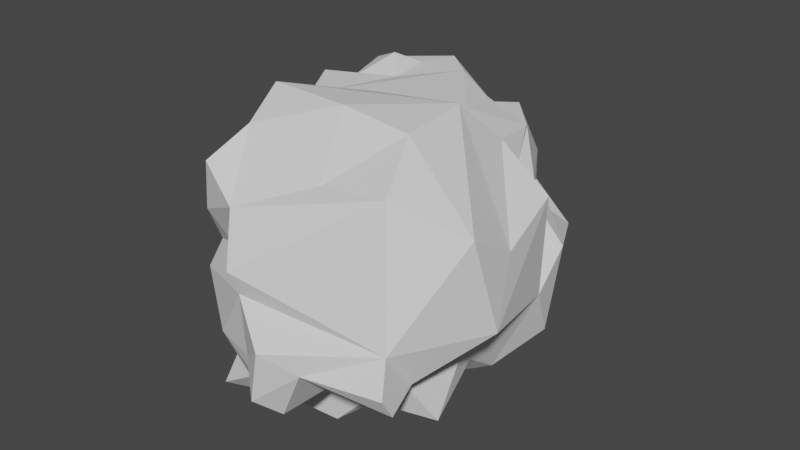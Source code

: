# Source: CS_rock4.blend  (saved by Blender 2.80.75; exported with 4.5.12 LTS)
import bpy
from mathutils import Matrix  # noqa: F401  (used for matrix-valued properties, if any)

bpy.ops.wm.read_factory_settings(use_empty=True)
scene = bpy.context.scene
scene.name = 'Scene'

# ---- collections
col_collection = bpy.data.collections.new('Collection'); scene.collection.children.link(col_collection)

# ---- world
world_world = bpy.data.worlds.new('World'); scene.world = world_world
world_world.use_nodes = True; world_world.node_tree.nodes.clear()
_N = world_world.node_tree.nodes; _L = world_world.node_tree.links
n0 = _N.new('ShaderNodeOutputWorld'); n0.name = 'World Output'; n0.location = (300, 300)
n1 = _N.new('ShaderNodeBackground'); n1.name = 'Background'; n1.location = (10, 300)
n1.inputs[0].default_value = (0.05088, 0.05088, 0.05088, 1.0)
_L.new(n1.outputs[0], n0.inputs[0])
n0.is_active_output = True
world_world.color = (0.05088, 0.05088, 0.05088)
world_world.use_sun_shadow = False
world_world.sun_shadow_jitter_overblur = 0.0

# ---- meshes
me_icosphere = bpy.data.meshes.new('Icosphere')
me_icosphere.from_pydata([(-0.6251, -1.062, 0.4989), (-0.8118, -1.156, 0.8041), (-1.09, -0.9533, 0.0902), (-1.017, -0.8477, 0.3393), (-1.143, -0.2788, 0.08081), (-1.17, -0.6825, 0.5273), (-0.648, -0.7937, 1.47), (-0.6746, -1.241, 1.291), (-0.1674, 1.855, 0.9961), (-0.08464, 2.201, 0.9084), (0.06304, 2.351, 0.4023), (0.08013, 1.417, 1.238), (0.2762, 0.8597, 1.335), (0.696, 1.143, 1.194), (-0.7798, -0.3522, 1.667), (-1.179, -0.3422, 0.7095), (-1.042, 0.2303, 1.26), (-0.8759, 0.3466, 1.374), (-1.231, 0.6996, 1.386), (-0.4271, 1.742, 1.284), (-1.488, 0.8073, -0.2911), (-1.588, 1.158, 0.1217), (-1.05, 1.107, -0.7793), (1.164, 0.8969, -0.5413), (0.8691, 1.676, 0.1076), (1.228, 0.9947, 0.2728), (0.9132, 1.29, 0.3966), (0.5746, 1.507, 0.5408), (0.9774, 0.9785, 0.5612), (0.4807, 1.37, 0.708), (0.3503, 1.692, 0.9309), (0.6632, 1.613, -0.3258), (0.1485, 2.284, -0.2354), (0.2223, 0.8502, -0.9637), (-0.2649, 0.598, -1.233), (-0.1977, 1.565, -1.024), (-0.3, 0.3616, 1.49), (0.5529, 1.206, -0.7106), (0.8713, 0.5235, -0.861), (1.271, 0.5886, -0.008618), (0.2971, 1.231, -1.053), (0.7603, 1.513, -0.698), (-0.3121, 0.9866, -1.132), (0.08437, 1.965, -0.7502), (-0.6906, 2.534, -0.1378), (-1.438, 2.061, 0.797), (-1.607, 1.731, 0.2963), (0.8958, 1.29, -0.5508), (0.8441, 0.8222, 1.019), (-0.4104, 2.176, -0.7756), (0.5841, 1.452, 0.2468), (0.6498, 0.2396, 1.652), (0.7935, 0.6334, 1.262), (-0.7439, 2.05, 0.9649), (-1.243, 1.941, -0.266), (-0.3271, 2.39, -0.08769), (-1.143, 2.219, 0.3718), (-0.8724, 2.375, 0.2768), (-1.111, 1.475, -0.6052), (-1.135, 2.274, -0.3433), (-1.674, 1.892, 0.6451), (-1.618, 1.591, 0.8703), (-0.8217, 2.264, 0.7989), (-0.4718, 2.348, 0.5954), (-0.3126, 2.475, 0.1797), (-0.6755, 1.379, -0.887), (-0.9228, 1.949, -0.6776), (-0.936, 2.401, -0.05093), (-0.7655, 2.044, 1.273), (-0.9133, 1.726, 1.261), (0.2097, 2.129, 0.205), (-1.1, 1.534, 1.369), (-0.859, 1.273, 1.249), (-1.508, 1.765, 1.182), (-1.359, 0.763, 1.059), (-1.315, 1.127, 1.165), (-1.549, 0.1608, 0.5342), (-1.563, 0.4494, 0.2651), (-1.798, 1.457, 0.4591), (-1.342, 2.14, -0.002652), (-1.664, 1.351, -0.06935), (-1.437, 1.62, -0.02384), (-1.736, 1.21, 0.8191), (-1.651, 0.6416, 0.5958), (-0.7297, 0.2969, -0.7425), (-0.5139, 0.2994, -1.167), (-0.6785, 0.8993, -0.8179), (-1.203, 0.3658, -0.402), (-0.9648, -0.18, -0.8426), (-1.048, 0.7685, -0.6994), (-1.456, 0.5987, -0.7385), (-1.69, 0.6431, 0.09365), (-1.205, -0.4271, -0.5847), (-0.9771, -0.7741, -0.7737), (-0.9031, -1.046, -0.988), (-0.8292, -0.451, -1.126), (-0.683, -0.8859, -0.3422), (-0.4053, -0.8174, -1.017), (-0.5908, -1.287, -0.2082), (-0.4799, -1.114, -0.7058), (0.1918, -1.637, 0.07303), (-0.2131, -1.37, -0.2387), (0.07047, -1.608, -0.4311), (-0.05673, -1.311, -0.5934), (-0.123, -1.485, 0.4142), (0.2459, -1.436, -0.5712), (0.4844, -0.4886, -0.7362), (1.163, -0.9617, -0.1269), (-0.2927, -1.363, 1.053), (1.261, -1.305, -0.1903), (1.161, -1.258, 0.2579), (1.54, -0.4027, 0.2058), (0.8585, -0.8194, -0.2424), (0.5138, -1.505, -0.06109), (1.251, -1.41, -0.007526), (0.7872, -1.25, -0.1887), (-0.165, -1.554, 0.6202), (1.304, 0.5871, 0.9174), (0.9048, 0.1412, -0.5843), (1.488, -0.6711, 1.086), (-1.368, 1.524, -0.4706), (0.01368, -0.5839, -1.221), (0.3482, -1.056, -0.4893), (0.9916, -0.07699, -0.313), (1.031, -0.4566, -0.8235), (0.3399, -0.0887, -0.9137), (1.449, -0.1493, 0.7673), (0.981, -1.043, 1.383), (0.7457, -0.5001, 1.649), (0.3281, -1.014, 1.291), (0.09946, -0.4954, 1.721)], [], [(3, 0, 1), (12, 17, 36), (108, 1, 0), (116, 0, 104), (116, 108, 0), (39, 117, 111), (1, 7, 15), (1, 5, 3), (0, 3, 2), (7, 1, 108), (4, 5, 15), (1, 15, 5), (0, 2, 104), (4, 77, 87), (4, 15, 76), (4, 2, 3), (2, 4, 87), (2, 96, 98), (96, 2, 92), (7, 6, 15), (4, 3, 5), (14, 6, 130), (92, 2, 87), (24, 50, 26), (9, 63, 8), (29, 27, 30), (52, 12, 36), (51, 52, 36), (13, 12, 52), (29, 48, 28), (12, 13, 11), (8, 13, 30), (11, 13, 8), (18, 74, 16), (14, 15, 6), (15, 14, 16), (14, 17, 16), (16, 76, 15), (16, 83, 76), (18, 16, 17), (93, 96, 92), (18, 17, 72), (36, 17, 14), (17, 19, 72), (19, 17, 12), (89, 20, 58), (84, 90, 89), (86, 89, 22), (89, 86, 84), (55, 44, 57), (24, 47, 31), (74, 18, 75), (39, 23, 25), (87, 77, 20), (25, 28, 39), (90, 87, 20), (39, 28, 117), (120, 58, 20), (28, 25, 26), (28, 26, 29), (26, 25, 24), (30, 13, 48), (20, 21, 80), (29, 26, 27), (87, 90, 84), (30, 48, 29), (48, 13, 52), (27, 70, 10), (26, 50, 27), (70, 27, 50), (20, 89, 90), (10, 70, 64), (10, 9, 30), (20, 77, 91), (79, 54, 46), (24, 70, 50), (47, 37, 41), (80, 78, 46), (24, 25, 23), (32, 24, 31), (54, 58, 120), (70, 32, 64), (81, 80, 46), (83, 21, 77), (21, 91, 77), (77, 4, 76), (58, 54, 65), (80, 81, 120), (27, 10, 30), (63, 53, 8), (9, 10, 63), (20, 80, 120), (22, 89, 58), (75, 18, 72), (30, 9, 8), (19, 12, 11), (38, 39, 123), (38, 23, 39), (64, 32, 55), (24, 32, 70), (47, 23, 38), (47, 41, 31), (37, 47, 38), (35, 33, 42), (65, 42, 86), (85, 42, 34), (42, 33, 34), (35, 42, 66), (37, 33, 40), (125, 33, 38), (34, 33, 125), (118, 38, 123), (32, 31, 41), (43, 41, 40), (24, 23, 47), (43, 32, 41), (54, 66, 65), (44, 59, 67), (44, 43, 49), (22, 65, 86), (65, 66, 42), (65, 22, 58), (40, 41, 37), (40, 33, 35), (85, 86, 42), (37, 38, 33), (43, 44, 32), (32, 44, 55), (44, 67, 57), (45, 73, 68), (61, 78, 82), (60, 78, 61), (45, 60, 61), (63, 57, 62), (64, 57, 63), (63, 62, 53), (57, 64, 55), (10, 64, 63), (79, 59, 54), (54, 120, 81), (66, 59, 49), (59, 44, 49), (49, 43, 40), (54, 59, 66), (79, 67, 59), (35, 49, 40), (46, 45, 79), (49, 35, 66), (52, 51, 126), (45, 56, 79), (57, 56, 62), (56, 67, 79), (56, 57, 67), (53, 62, 45), (61, 73, 45), (60, 45, 46), (71, 69, 73), (19, 68, 69), (19, 11, 8), (81, 46, 54), (117, 52, 126), (52, 117, 48), (68, 8, 53), (62, 56, 45), (8, 68, 19), (46, 78, 60), (53, 45, 68), (28, 48, 117), (73, 75, 71), (19, 69, 72), (82, 74, 75), (83, 78, 21), (83, 16, 74), (69, 68, 73), (78, 83, 82), (82, 75, 73), (83, 74, 82), (80, 21, 78), (69, 71, 72), (82, 73, 61), (87, 88, 92), (87, 84, 88), (88, 84, 85), (85, 84, 86), (71, 75, 72), (83, 77, 76), (21, 20, 91), (97, 95, 121), (96, 93, 94), (94, 93, 95), (97, 99, 94), (121, 85, 34), (99, 96, 94), (88, 85, 95), (88, 95, 92), (94, 95, 97), (103, 99, 97), (97, 122, 103), (2, 98, 104), (103, 98, 99), (95, 93, 92), (101, 104, 98), (99, 98, 96), (105, 113, 102), (106, 122, 97), (95, 85, 121), (102, 100, 101), (105, 122, 113), (122, 105, 103), (101, 98, 103), (100, 102, 113), (122, 112, 115), (103, 102, 101), (110, 116, 104), (104, 100, 110), (97, 121, 106), (125, 121, 34), (122, 124, 112), (100, 104, 101), (102, 103, 105), (114, 110, 113), (109, 113, 115), (122, 106, 124), (109, 107, 110), (127, 110, 119), (127, 108, 116), (111, 110, 107), (127, 129, 108), (114, 113, 109), (112, 124, 123), (114, 109, 110), (107, 112, 111), (115, 113, 122), (110, 111, 119), (112, 107, 115), (109, 115, 107), (113, 110, 100), (127, 116, 110), (38, 118, 125), (51, 128, 119), (108, 129, 6), (130, 128, 51), (129, 130, 6), (14, 130, 51), (36, 14, 51), (119, 111, 126), (130, 129, 128), (39, 111, 123), (124, 106, 118), (118, 121, 125), (118, 123, 124), (111, 112, 123), (127, 119, 128), (108, 6, 7), (117, 126, 111), (126, 51, 119), (121, 118, 106), (129, 127, 128)])
_uv = me_icosphere.uv_layers.new(name='UVMap')
_uv.uv.foreach_set('vector', [0.2172, 0.9019, 0.1802, 0.8788, 0.2165, 0.847, 0.9141, 0.7523, 0.7437, 0.7531, 0.8145, 0.7208, 0.1659, 0.8094, 0.2165, 0.847, 0.1802, 0.8788, 0.4823, 0.0, 0.4768, 0.08526, 0.4586, 0.01123, 0.4823, 0.0, 0.5432, 0.01804, 0.4768, 0.08526, 0.1476, 0.2807, 0.265, 0.3231, 0.1281, 0.4172, 0.5104, 0.07599, 0.5727, 0.04627, 0.521, 0.194, 0.5104, 0.07599, 0.4856, 0.1579, 0.4578, 0.1352, 0.4768, 0.08526, 0.4578, 0.1352, 0.4207, 0.1329, 0.2172, 0.7844, 0.2165, 0.847, 0.1659, 0.8094, 0.4422, 0.2158, 0.4856, 0.1579, 0.521, 0.194, 0.5104, 0.07599, 0.521, 0.194, 0.4856, 0.1579, 0.4768, 0.08526, 0.4207, 0.1329, 0.4586, 0.01123, 0.4422, 0.2158, 0.4852, 0.3191, 0.401, 0.3077, 0.4422, 0.2158, 0.521, 0.194, 0.5102, 0.2773, 0.4422, 0.2158, 0.4207, 0.1329, 0.4578, 0.1352, 0.4207, 0.1329, 0.4422, 0.2158, 0.401, 0.3077, 0.8818, 0.05348, 0.9365, 0.08879, 0.9042, 0.1337, 0.9365, 0.08879, 0.8818, 0.05348, 0.9365, 0.0, 0.5727, 0.04627, 0.6118, 0.09322, 0.521, 0.194, 0.4422, 0.2158, 0.4578, 0.1352, 0.4856, 0.1579, 0.7147, 0.6581, 0.7088, 0.6044, 0.8149, 0.5925, 0.3497, 0.2186, 0.4207, 0.1329, 0.401, 0.3077, 0.1096, 0.821, 0.06063, 0.8347, 0.06327, 0.7844, 0.9467, 0.9406, 0.9099, 0.987, 0.9168, 0.9021, 0.2815, 0.1867, 0.2654, 0.1674, 0.3255, 0.1534, 0.9663, 0.6998, 0.9141, 0.7523, 0.8145, 0.7208, 0.9234, 0.651, 0.9663, 0.6998, 0.8145, 0.7208, 0.9826, 0.7667, 0.9141, 0.7523, 0.9663, 0.6998, 0.2815, 0.1867, 0.2931, 0.2801, 0.2404, 0.2475, 0.9141, 0.7523, 0.9826, 0.7667, 0.9212, 0.8309, 0.9168, 0.9021, 0.9826, 0.7667, 0.9724, 0.8567, 0.9212, 0.8309, 0.9826, 0.7667, 0.9168, 0.9021, 0.6443, 0.3025, 0.6021, 0.3252, 0.6143, 0.2404, 0.6507, 0.1473, 0.521, 0.194, 0.6118, 0.09322, 0.521, 0.194, 0.6507, 0.1473, 0.6143, 0.2404, 0.7147, 0.6581, 0.7437, 0.7531, 0.718, 0.7515, 0.6143, 0.2404, 0.5102, 0.2773, 0.521, 0.194, 0.6143, 0.2404, 0.5334, 0.338, 0.5102, 0.2773, 0.7191, 0.8133, 0.718, 0.7515, 0.7437, 0.7531, 0.2647, 0.8092, 0.2272, 0.752, 0.3157, 0.7794, 0.7191, 0.8133, 0.7437, 0.7531, 0.7974, 0.8643, 0.8145, 0.7208, 0.7437, 0.7531, 0.7147, 0.6581, 0.7437, 0.7531, 0.8759, 0.8951, 0.7974, 0.8643, 0.8759, 0.8951, 0.7437, 0.7531, 0.9141, 0.7523, 0.4521, 0.6676, 0.3944, 0.6322, 0.4908, 0.583, 0.4572, 0.7427, 0.3949, 0.6596, 0.4521, 0.6676, 0.5061, 0.6781, 0.4521, 0.6676, 0.477, 0.6294, 0.4521, 0.6676, 0.5061, 0.6781, 0.4572, 0.7427, 0.09873, 0.7307, 0.09811, 0.691, 0.1541, 0.6649, 0.2147, 0.1417, 0.1135, 0.1587, 0.1589, 0.1208, 0.6021, 0.3252, 0.6443, 0.3025, 0.6291, 0.3633, 0.1476, 0.2807, 0.09456, 0.2166, 0.2018, 0.244, 0.401, 0.3077, 0.4852, 0.3191, 0.4266, 0.3719, 0.4345, 0.9399, 0.4568, 0.8944, 0.4568, 0.9806, 0.3617, 0.3571, 0.401, 0.3077, 0.4266, 0.3719, 0.1476, 0.2807, 0.2404, 0.2475, 0.265, 0.3231, 0.4615, 0.5596, 0.4908, 0.583, 0.3944, 0.6322, 0.2404, 0.2475, 0.2018, 0.244, 0.2339, 0.2012, 0.3479, 0.835, 0.3157, 0.8019, 0.3479, 0.7552, 0.2339, 0.2012, 0.2018, 0.244, 0.2147, 0.1417, 0.3255, 0.1534, 0.331, 0.244, 0.2931, 0.2801, 0.4266, 0.3719, 0.4908, 0.408, 0.4716, 0.4398, 0.3479, 0.7552, 0.3157, 0.8019, 0.322, 0.752, 0.9839, 0.4753, 0.9389, 0.4753, 0.9705, 0.4017, 0.3255, 0.1534, 0.2931, 0.2801, 0.2815, 0.1867, 0.2931, 0.2801, 0.331, 0.244, 0.3162, 0.3105, 0.2654, 0.1674, 0.254, 0.06437, 0.2905, 0.04081, 0.2339, 0.2012, 0.2254, 0.1614, 0.2654, 0.1674, 0.254, 0.06437, 0.2654, 0.1674, 0.2254, 0.1614, 0.8994, 0.487, 0.8405, 0.4351, 0.8994, 0.4251, 0.2905, 0.04081, 0.254, 0.06437, 0.2715, 0.0, 0.2905, 0.04081, 0.3497, 0.07407, 0.3255, 0.1534, 0.5286, 0.8944, 0.5286, 0.9511, 0.5056, 0.9311, 0.4003, 0.9325, 0.4345, 0.9032, 0.4345, 0.9654, 0.1096, 0.821, 0.1096, 0.9238, 0.06063, 0.8347, 0.7054, 0.7385, 0.6646, 0.7256, 0.7088, 0.7047, 0.1057, 0.5203, 0.1794, 0.5122, 0.1583, 0.5464, 0.2147, 0.1417, 0.2018, 0.244, 0.09456, 0.2166, 0.2055, 0.02426, 0.2147, 0.1417, 0.1589, 0.1208, 0.4991, 0.52, 0.4908, 0.583, 0.4615, 0.5596, 0.254, 0.06437, 0.2055, 0.02426, 0.2715, 0.0, 0.1121, 0.5603, 0.1057, 0.5203, 0.1583, 0.5464, 0.5334, 0.338, 0.4908, 0.408, 0.4852, 0.3191, 0.4908, 0.408, 0.4678, 0.3531, 0.4852, 0.3191, 0.4852, 0.3191, 0.4422, 0.2158, 0.5102, 0.2773, 0.4908, 0.583, 0.4991, 0.52, 0.5409, 0.6242, 0.1057, 0.5203, 0.1121, 0.5603, 0.05021, 0.5615, 0.2654, 0.1674, 0.2905, 0.04081, 0.3255, 0.1534, 0.9099, 0.987, 0.8566, 0.9568, 0.9168, 0.9021, 0.2272, 0.7608, 0.1592, 0.7816, 0.1916, 0.7162, 0.3944, 0.6322, 0.4058, 0.5577, 0.4615, 0.5596, 0.9826, 0.6142, 0.9979, 0.5747, 0.9979, 0.6661, 0.734, 0.874, 0.7191, 0.8133, 0.7974, 0.8643, 0.9724, 0.8567, 0.9467, 0.9406, 0.9168, 0.9021, 0.8759, 0.8951, 0.9141, 0.7523, 0.9212, 0.8309, 0.04034, 0.2331, 0.1476, 0.2807, 0.0822, 0.3324, 0.04034, 0.2331, 0.09456, 0.2166, 0.1476, 0.2807, 0.1354, 0.7382, 0.07189, 0.7844, 0.09873, 0.7307, 0.2147, 0.1417, 0.2055, 0.02426, 0.254, 0.06437, 0.7054, 0.7385, 0.7088, 0.801, 0.658, 0.825, 0.1135, 0.1587, 0.1061, 0.1204, 0.1589, 0.1208, 0.6646, 0.7256, 0.7054, 0.7385, 0.658, 0.825, 0.6114, 0.6357, 0.609, 0.7447, 0.5616, 0.694, 0.5409, 0.6242, 0.5616, 0.694, 0.5061, 0.6781, 0.4926, 0.7585, 0.5616, 0.694, 0.543, 0.7416, 0.5616, 0.694, 0.609, 0.7447, 0.543, 0.7416, 0.6114, 0.6357, 0.5616, 0.694, 0.5464, 0.5421, 0.8095, 0.4423, 0.8095, 0.4885, 0.7678, 0.4689, 0.557, 0.8589, 0.609, 0.7447, 0.658, 0.825, 0.543, 0.7416, 0.609, 0.7447, 0.557, 0.8589, 0.05826, 0.2912, 0.04034, 0.2331, 0.0822, 0.3324, 0.2055, 0.02426, 0.1589, 0.1208, 0.1061, 0.1204, 0.664, 0.6082, 0.7088, 0.7047, 0.6457, 0.7069, 0.2147, 0.1417, 0.09456, 0.2166, 0.1135, 0.1587, 0.1265, 0.03579, 0.2055, 0.02426, 0.1061, 0.1204, 0.4991, 0.52, 0.5464, 0.5421, 0.5409, 0.6242, 0.09811, 0.691, 0.073, 0.623, 0.1112, 0.6555, 0.09811, 0.691, 0.0, 0.759, 0.005057, 0.706, 0.477, 0.6294, 0.5409, 0.6242, 0.5061, 0.6781, 0.5409, 0.6242, 0.5464, 0.5421, 0.5616, 0.694, 0.5409, 0.6242, 0.477, 0.6294, 0.4908, 0.583, 1.0, 0.4897, 1.0, 0.5747, 0.9826, 0.5396, 0.6457, 0.7069, 0.609, 0.7447, 0.6114, 0.6357, 0.4926, 0.7585, 0.5061, 0.6781, 0.5616, 0.694, 0.6646, 0.7256, 0.658, 0.825, 0.609, 0.7447, 0.0, 0.759, 0.09811, 0.691, 0.07189, 0.7844, 0.07189, 0.7844, 0.09811, 0.691, 0.09873, 0.7307, 0.09811, 0.691, 0.1112, 0.6555, 0.1541, 0.6649, 0.8907, 0.4097, 0.8406, 0.4251, 0.8405, 0.3199, 0.6026, 0.4415, 0.5419, 0.4457, 0.5809, 0.4039, 0.583, 0.4859, 0.5419, 0.4457, 0.6026, 0.4415, 0.5056, 0.9613, 0.4817, 0.9338, 0.5056, 0.8944, 0.1916, 0.7162, 0.1541, 0.6649, 0.2222, 0.6706, 0.1354, 0.7382, 0.1541, 0.6649, 0.1916, 0.7162, 0.9099, 0.987, 0.8602, 0.9906, 0.8566, 0.9568, 0.1541, 0.6649, 0.1354, 0.7382, 0.09873, 0.7307, 0.1592, 0.7816, 0.1354, 0.7382, 0.1916, 0.7162, 0.4003, 0.9325, 0.3988, 0.8944, 0.4345, 0.9032, 0.08088, 0.5962, 0.05021, 0.5615, 0.1121, 0.5603, 0.5464, 0.5421, 0.536, 0.4897, 0.6227, 0.5511, 0.073, 0.623, 0.09811, 0.691, 0.005057, 0.706, 0.6227, 0.5511, 0.664, 0.6082, 0.6457, 0.7069, 0.4991, 0.52, 0.536, 0.4897, 0.5464, 0.5421, 0.1197, 0.5942, 0.1112, 0.6555, 0.073, 0.623, 0.6114, 0.6357, 0.6227, 0.5511, 0.6457, 0.7069, 0.1583, 0.5464, 0.2272, 0.5852, 0.1197, 0.5942, 0.6227, 0.5511, 0.6114, 0.6357, 0.5464, 0.5421, 0.3162, 0.3105, 0.3497, 0.3672, 0.2117, 0.4085, 0.2272, 0.5852, 0.1684, 0.6253, 0.1197, 0.5942, 0.1541, 0.6649, 0.1684, 0.6253, 0.2222, 0.6706, 0.1684, 0.6253, 0.1112, 0.6555, 0.1197, 0.5942, 0.1684, 0.6253, 0.1541, 0.6649, 0.1112, 0.6555, 0.8566, 0.9568, 0.8602, 0.9906, 0.7732, 1.0, 0.6026, 0.4415, 0.6507, 0.4485, 0.6121, 0.4897, 0.2078, 0.5474, 0.2272, 0.5852, 0.1583, 0.5464, 0.7807, 0.9047, 0.8153, 0.9201, 0.7448, 0.9589, 0.8759, 0.8951, 0.8507, 0.9491, 0.8153, 0.9201, 0.8759, 0.8951, 0.9212, 0.8309, 0.9168, 0.9021, 0.4568, 0.9146, 0.4817, 0.8944, 0.4817, 0.9626, 0.8907, 0.3197, 0.9421, 0.276, 0.9421, 0.3975, 0.9421, 0.276, 0.8907, 0.3197, 0.9153, 0.258, 0.8405, 0.3199, 0.8907, 0.258, 0.8819, 0.3216, 0.2222, 0.6706, 0.1684, 0.6253, 0.2272, 0.5852, 0.9168, 0.9021, 0.8507, 0.9491, 0.8759, 0.8951, 0.1583, 0.5464, 0.1794, 0.5122, 0.2078, 0.5474, 0.8819, 0.3216, 0.8907, 0.4097, 0.8405, 0.3199, 0.2404, 0.2475, 0.2931, 0.2801, 0.265, 0.3231, 0.7448, 0.9589, 0.734, 0.874, 0.7807, 0.9047, 0.8759, 0.8951, 0.8153, 0.9201, 0.7974, 0.8643, 0.5809, 0.4039, 0.6021, 0.3252, 0.6291, 0.3633, 0.5334, 0.338, 0.5419, 0.4457, 0.4908, 0.408, 0.5334, 0.338, 0.6143, 0.2404, 0.6021, 0.3252, 0.8153, 0.9201, 0.8507, 0.9491, 0.7448, 0.9589, 0.5419, 0.4457, 0.5334, 0.338, 0.5809, 0.4039, 0.5809, 0.4039, 0.6291, 0.3633, 0.6507, 0.4485, 0.5334, 0.338, 0.6021, 0.3252, 0.5809, 0.4039, 0.4716, 0.4398, 0.4908, 0.408, 0.5419, 0.4457, 0.8153, 0.9201, 0.7807, 0.9047, 0.7974, 0.8643, 0.5809, 0.4039, 0.6507, 0.4485, 0.6026, 0.4415, 0.3995, 0.7018, 0.4004, 0.7814, 0.3497, 0.7923, 0.3995, 0.7018, 0.4572, 0.7427, 0.4004, 0.7814, 0.9389, 0.487, 0.8994, 0.4513, 0.9389, 0.4017, 0.3075, 0.9368, 0.2686, 0.9034, 0.3075, 0.8428, 0.7807, 0.9047, 0.734, 0.874, 0.7974, 0.8643, 0.5334, 0.338, 0.4852, 0.3191, 0.5102, 0.2773, 0.4908, 0.408, 0.4266, 0.3719, 0.4678, 0.3531, 0.425, 0.892, 0.4044, 0.8223, 0.4937, 0.8944, 0.2272, 0.752, 0.2647, 0.8092, 0.2316, 0.8428, 0.2316, 0.8428, 0.2647, 0.8092, 0.3035, 0.8428, 0.8818, 0.2019, 0.9155, 0.177, 0.9511, 0.2261, 0.4937, 0.8944, 0.4926, 0.7585, 0.543, 0.7416, 0.9155, 0.177, 0.9511, 0.1337, 0.9511, 0.2261, 0.4004, 0.7814, 0.4926, 0.7585, 0.4044, 0.8223, 0.4004, 0.7814, 0.4044, 0.8223, 0.3497, 0.7923, 0.3519, 0.8843, 0.4044, 0.8223, 0.425, 0.892, 0.3038, 0.7332, 0.2462, 0.752, 0.2272, 0.711, 0.2272, 0.711, 0.3155, 0.6748, 0.3038, 0.7332, 0.4207, 0.1329, 0.3778, 0.07509, 0.4586, 0.01123, 0.06063, 0.7872, 0.0, 0.8487, 0.01375, 0.7844, 0.3035, 0.8428, 0.2647, 0.8092, 0.3157, 0.7794, 0.04386, 0.8356, 0.06063, 0.9165, 0.0, 0.8487, 0.3988, 0.8944, 0.3988, 0.9564, 0.3497, 0.9274, 0.6507, 0.2335, 0.7067, 0.1888, 0.6736, 0.258, 0.2751, 0.605, 0.3155, 0.6748, 0.2272, 0.711, 0.4044, 0.8223, 0.4926, 0.7585, 0.4937, 0.8944, 0.9829, 0.02688, 0.9829, 0.09538, 0.9365, 0.04099, 0.3075, 0.8665, 0.3458, 0.8428, 0.3458, 0.9274, 0.3155, 0.6748, 0.3439, 0.7169, 0.3038, 0.7332, 0.04386, 0.8356, 0.0, 0.8487, 0.06063, 0.7872, 0.7344, 0.2294, 0.6736, 0.258, 0.7067, 0.1888, 0.7678, 0.3053, 0.7306, 0.3613, 0.7085, 0.3075, 0.9427, 0.0, 0.9829, 0.02688, 0.9365, 0.04099, 0.7272, 0.09024, 0.8192, 0.2522, 0.7916, 0.2504, 0.7916, 0.2504, 0.7344, 0.2294, 0.7272, 0.09024, 0.9845, 0.3885, 0.9421, 0.3361, 0.9845, 0.258, 0.557, 0.8589, 0.4937, 0.8944, 0.543, 0.7416, 0.1659, 0.7844, 0.1659, 0.9002, 0.1096, 0.8439, 0.9829, 0.09538, 0.9433, 0.1282, 0.9365, 0.04099, 0.343, 0.752, 0.3038, 0.7332, 0.3439, 0.7169, 0.688, 0.09411, 0.7272, 0.09024, 0.7067, 0.1888, 0.6507, 0.3335, 0.7231, 0.258, 0.7085, 0.3075, 0.3155, 0.6748, 0.2751, 0.605, 0.3237, 0.5493, 0.04055, 0.4924, 0.06488, 0.451, 0.1007, 0.5024, 0.8818, 0.06853, 0.7272, 0.09024, 0.8286, 0.0, 0.8818, 0.06853, 0.8818, 0.2462, 0.8192, 0.2522, 0.1281, 0.4172, 0.1007, 0.5024, 0.06488, 0.451, 0.897, 0.4897, 0.8189, 0.5307, 0.7256, 0.5295, 0.688, 0.09411, 0.7067, 0.1888, 0.6649, 0.09378, 0.05963, 0.416, 0.0, 0.3557, 0.0822, 0.3324, 0.05927, 0.5122, 0.04055, 0.4924, 0.1007, 0.5024, 0.6875, 0.3638, 0.7306, 0.3613, 0.69, 0.445, 0.7085, 0.3075, 0.7231, 0.258, 0.7678, 0.3053, 0.1007, 0.5024, 0.1281, 0.4172, 0.2287, 0.4849, 0.7306, 0.3613, 0.6875, 0.3638, 0.7085, 0.3075, 0.6507, 0.3335, 0.7085, 0.3075, 0.6875, 0.3638, 0.7067, 0.1888, 0.7272, 0.09024, 0.7344, 0.2294, 0.8818, 0.06853, 0.8192, 0.2522, 0.7272, 0.09024, 0.658, 0.825, 0.6288, 0.8695, 0.557, 0.8589, 0.9234, 0.651, 0.895, 0.559, 0.9826, 0.5139, 0.7678, 0.4423, 0.7722, 0.3442, 0.8405, 0.4422, 0.8149, 0.5925, 0.895, 0.559, 0.9234, 0.651, 0.7722, 0.3442, 0.8405, 0.331, 0.8405, 0.4422, 0.7147, 0.6581, 0.8149, 0.5925, 0.9234, 0.651, 0.8145, 0.7208, 0.7147, 0.6581, 0.9234, 0.651, 0.2287, 0.4849, 0.1281, 0.4172, 0.2117, 0.4085, 0.8405, 0.331, 0.7722, 0.3442, 0.802, 0.258, 0.1476, 0.2807, 0.1281, 0.4172, 0.0822, 0.3324, 0.3237, 0.5493, 0.2751, 0.605, 0.2513, 0.5122, 0.6288, 0.8695, 0.4937, 0.8944, 0.557, 0.8589, 0.05826, 0.2912, 0.0822, 0.3324, 0.0, 0.3557, 0.69, 0.445, 0.7306, 0.3613, 0.7678, 0.4544, 0.897, 0.4897, 0.9826, 0.5139, 0.895, 0.559, 0.9865, 0.1337, 0.9865, 0.2104, 0.9511, 0.1705, 0.265, 0.3231, 0.2117, 0.4085, 0.1281, 0.4172, 0.2117, 0.4085, 0.3497, 0.3672, 0.2287, 0.4849, 0.2686, 0.8428, 0.2686, 0.9456, 0.2272, 0.8963, 0.8189, 0.5307, 0.897, 0.4897, 0.895, 0.559])
me_icosphere.use_remesh_preserve_volume = False
me_icosphere.use_remesh_preserve_attributes = False
me_icosphere.use_mirror_vertex_groups = False
me_icosphere.update()

# ---- objects
ob_icosphere = bpy.data.objects.new('Icosphere', me_icosphere)

# ---- transforms, parenting, visibility, modifiers, constraints
ob_icosphere.location = (0.0, 0.0, 0.0)
ob_icosphere.lineart.crease_threshold = 0.0

# ---- collection membership
col_collection.objects.link(ob_icosphere)

# ---- scene / render settings (as saved in the file)
scene.frame_start = 1; scene.frame_end = 250; scene.frame_set(1)
scene.render.engine = 'BLENDER_EEVEE_NEXT'
scene.cycles.use_denoising = False
scene.cycles.samples = 128
scene.cycles.sampling_pattern = 'TABULATED_SOBOL'
scene.cycles.use_adaptive_sampling = False
scene.cycles.use_light_tree = False
scene.view_settings.view_transform = 'Filmic'
bpy.context.view_layer.update()

# ---- added for rendering (the .blend has no active camera and no usable light): camera, sun
cam_auto = bpy.data.cameras.new('AutoCamera')
cam_auto.lens = 50.0
cam_auto.sensor_width = 36.0
cam_auto.clip_end = 1000.0
ob_auto_camera = bpy.data.objects.new('AutoCamera', cam_auto)
scene.collection.objects.link(ob_auto_camera)
ob_auto_camera.location = (5.51885, -6.32889, 4.76261)
ob_auto_camera.rotation_euler = (1.09748, -7.21219e-08, 0.694738)
scene.camera = ob_auto_camera
light_auto_sun = bpy.data.lights.new('AutoSun', 'SUN')
light_auto_sun.energy = 3.0
light_auto_sun.angle = 0.0523599
ob_auto_sun = bpy.data.objects.new('AutoSun', light_auto_sun)
scene.collection.objects.link(ob_auto_sun)
ob_auto_sun.rotation_euler = (0.872665, 0.174533, 0.523599)
bpy.context.view_layer.update()
